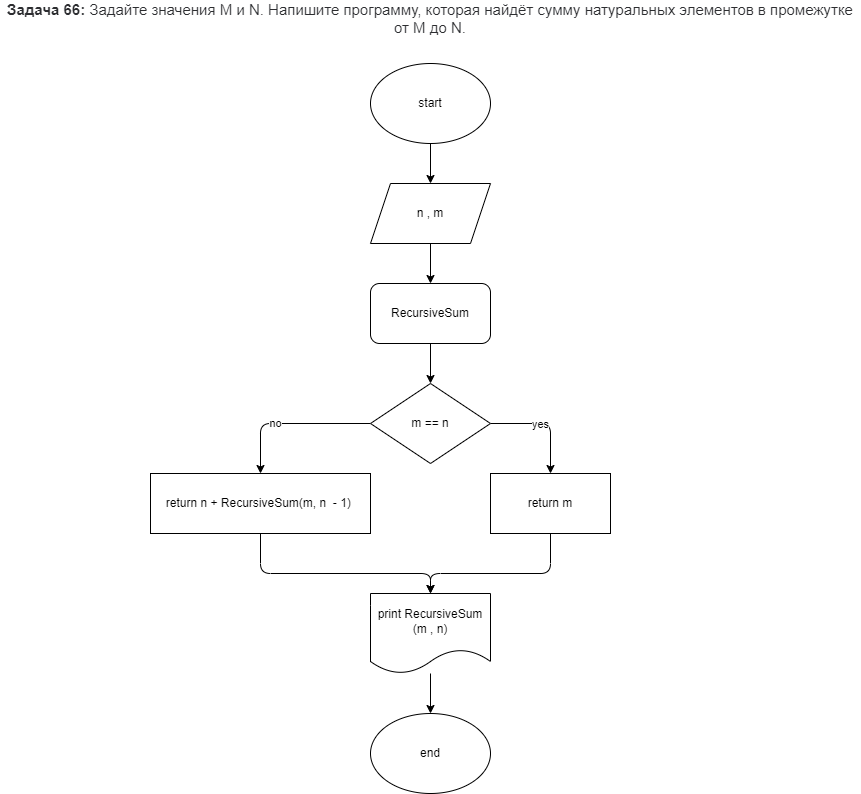

The diagram above was exported from draw.io. Its source (the exported page's mxGraphModel, read from the mxfile embedded in the PNG):
<mxGraphModel dx="564" dy="222" grid="1" gridSize="10" guides="1" tooltips="1" connect="1" arrows="1" fold="1" page="1" pageScale="1" pageWidth="827" pageHeight="1169" math="0" shadow="0">
  <root>
    <mxCell id="0" />
    <mxCell id="1" parent="0" />
    <mxCell id="2" value="&lt;span style=&quot;box-sizing: border-box ; font-weight: 700 ; color: rgb(44 , 45 , 48) ; font-family: &amp;#34;roboto&amp;#34; , &amp;#34;san francisco&amp;#34; , &amp;#34;helvetica neue&amp;#34; , &amp;#34;helvetica&amp;#34; , &amp;#34;arial&amp;#34; ; font-size: 15px ; background-color: rgb(255 , 255 , 255)&quot;&gt;Задача 66:&lt;/span&gt;&lt;span style=&quot;color: rgb(44 , 45 , 48) ; font-family: &amp;#34;roboto&amp;#34; , &amp;#34;san francisco&amp;#34; , &amp;#34;helvetica neue&amp;#34; , &amp;#34;helvetica&amp;#34; , &amp;#34;arial&amp;#34; ; font-size: 15px ; background-color: rgb(255 , 255 , 255)&quot;&gt;&amp;nbsp;Задайте значения M и N. Напишите программу, которая найдёт сумму натуральных элементов в промежутке от M до N.&lt;/span&gt;" style="text;html=1;strokeColor=none;fillColor=none;align=center;verticalAlign=middle;whiteSpace=wrap;rounded=0;" parent="1" vertex="1">
      <mxGeometry x="90" y="20" width="860" height="30" as="geometry" />
    </mxCell>
    <mxCell id="5" value="" style="edgeStyle=none;html=1;" parent="1" source="3" target="4" edge="1">
      <mxGeometry relative="1" as="geometry" />
    </mxCell>
    <mxCell id="3" value="start" style="ellipse;whiteSpace=wrap;html=1;" parent="1" vertex="1">
      <mxGeometry x="460" y="80" width="120" height="80" as="geometry" />
    </mxCell>
    <mxCell id="7" value="" style="edgeStyle=none;html=1;" parent="1" source="4" target="6" edge="1">
      <mxGeometry relative="1" as="geometry" />
    </mxCell>
    <mxCell id="4" value="n , m" style="shape=parallelogram;perimeter=parallelogramPerimeter;whiteSpace=wrap;html=1;fixedSize=1;" parent="1" vertex="1">
      <mxGeometry x="460" y="200" width="120" height="60" as="geometry" />
    </mxCell>
    <mxCell id="9" value="" style="edgeStyle=none;html=1;" parent="1" source="6" target="8" edge="1">
      <mxGeometry relative="1" as="geometry" />
    </mxCell>
    <mxCell id="6" value="RecursiveSum" style="rounded=1;whiteSpace=wrap;html=1;" parent="1" vertex="1">
      <mxGeometry x="460" y="300" width="120" height="60" as="geometry" />
    </mxCell>
    <mxCell id="12" style="edgeStyle=none;html=1;exitX=1;exitY=0.5;exitDx=0;exitDy=0;" parent="1" source="8" edge="1">
      <mxGeometry relative="1" as="geometry">
        <mxPoint x="640" y="490" as="targetPoint" />
        <Array as="points">
          <mxPoint x="640" y="440" />
        </Array>
      </mxGeometry>
    </mxCell>
    <mxCell id="14" value="yes" style="edgeLabel;html=1;align=center;verticalAlign=middle;resizable=0;points=[];" parent="12" vertex="1" connectable="0">
      <mxGeometry x="-0.1091" relative="1" as="geometry">
        <mxPoint as="offset" />
      </mxGeometry>
    </mxCell>
    <mxCell id="13" style="edgeStyle=none;html=1;exitX=0;exitY=0.5;exitDx=0;exitDy=0;entryX=0.5;entryY=0;entryDx=0;entryDy=0;" parent="1" source="8" target="11" edge="1">
      <mxGeometry relative="1" as="geometry">
        <Array as="points">
          <mxPoint x="350" y="440" />
        </Array>
      </mxGeometry>
    </mxCell>
    <mxCell id="15" value="no" style="edgeLabel;html=1;align=center;verticalAlign=middle;resizable=0;points=[];" parent="13" vertex="1" connectable="0">
      <mxGeometry x="0.2" y="2" relative="1" as="geometry">
        <mxPoint y="-3" as="offset" />
      </mxGeometry>
    </mxCell>
    <mxCell id="8" value="m == n" style="rhombus;whiteSpace=wrap;html=1;" parent="1" vertex="1">
      <mxGeometry x="460" y="400" width="120" height="80" as="geometry" />
    </mxCell>
    <mxCell id="20" style="edgeStyle=none;html=1;exitX=0.5;exitY=1;exitDx=0;exitDy=0;" parent="1" source="10" edge="1">
      <mxGeometry relative="1" as="geometry">
        <mxPoint x="520" y="610" as="targetPoint" />
        <Array as="points">
          <mxPoint x="640" y="590" />
          <mxPoint x="520" y="590" />
        </Array>
      </mxGeometry>
    </mxCell>
    <mxCell id="10" value="return m" style="rounded=0;whiteSpace=wrap;html=1;" parent="1" vertex="1">
      <mxGeometry x="580" y="490" width="120" height="60" as="geometry" />
    </mxCell>
    <mxCell id="19" style="edgeStyle=none;html=1;entryX=0.5;entryY=0;entryDx=0;entryDy=0;" parent="1" source="11" target="16" edge="1">
      <mxGeometry relative="1" as="geometry">
        <Array as="points">
          <mxPoint x="350" y="590" />
          <mxPoint x="520" y="590" />
        </Array>
      </mxGeometry>
    </mxCell>
    <mxCell id="11" value="return n + RecursiveSum(m, n&amp;nbsp; - 1)&amp;nbsp;" style="rounded=0;whiteSpace=wrap;html=1;" parent="1" vertex="1">
      <mxGeometry x="240" y="490" width="220" height="60" as="geometry" />
    </mxCell>
    <mxCell id="18" value="" style="edgeStyle=none;html=1;" parent="1" source="16" target="17" edge="1">
      <mxGeometry relative="1" as="geometry" />
    </mxCell>
    <mxCell id="16" value="print RecursiveSum&lt;br&gt;(m , n)" style="shape=document;whiteSpace=wrap;html=1;boundedLbl=1;" parent="1" vertex="1">
      <mxGeometry x="460" y="610" width="120" height="80" as="geometry" />
    </mxCell>
    <mxCell id="17" value="end" style="ellipse;whiteSpace=wrap;html=1;" parent="1" vertex="1">
      <mxGeometry x="460" y="730" width="120" height="80" as="geometry" />
    </mxCell>
  </root>
</mxGraphModel>